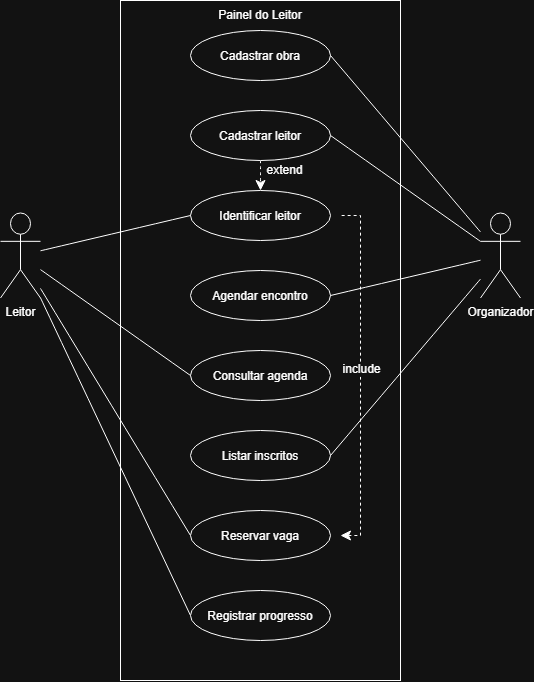

The diagram above was exported from draw.io. Its source (the exported page's mxGraphModel, read from the mxfile embedded in the PNG):
<mxGraphModel dx="796" dy="720" grid="1" gridSize="10" guides="1" tooltips="1" connect="1" arrows="1" fold="1" page="1" pageScale="1" pageWidth="827" pageHeight="1169" math="0" shadow="0">
  <root>
    <mxCell id="0" />
    <mxCell id="1" parent="0" />
    <mxCell id="tbxIg3sPf-1bWO42_r4A-1" parent="1" style="rounded=0;whiteSpace=wrap;html=1;" value="" vertex="1">
      <mxGeometry height="680" width="280" x="360" y="140" as="geometry" />
    </mxCell>
    <mxCell id="tbxIg3sPf-1bWO42_r4A-2" parent="1" style="ellipse;whiteSpace=wrap;html=1;shapeInside=1;" value="Cadastrar obra" vertex="1">
      <mxGeometry height="50" width="140" x="430" y="170" as="geometry" />
    </mxCell>
    <mxCell id="1WiNwVZAc8I-64O6YWYe-17" edge="1" parent="1" source="tbxIg3sPf-1bWO42_r4A-3" style="edgeStyle=none;curved=1;rounded=0;curveGeometry=1;orthogonalLoop=1;jettySize=auto;html=1;entryX=0.5;entryY=0;entryDx=0;entryDy=0;fontSize=12;defaultLabelBackgroundColor=page;startSize=8;endSize=8;dashed=1;" target="tbxIg3sPf-1bWO42_r4A-4">
      <mxGeometry relative="1" as="geometry" />
    </mxCell>
    <mxCell id="1WiNwVZAc8I-64O6YWYe-18" connectable="0" parent="1WiNwVZAc8I-64O6YWYe-17" style="edgeLabel;html=1;align=center;verticalAlign=middle;resizable=0;points=[];inheritText=1;fontSize=12;defaultLabelBackgroundColor=page;" value="extend" vertex="1">
      <mxGeometry relative="1" x="-0.1733" y="1" as="geometry">
        <mxPoint x="22" y="-3" as="offset" />
      </mxGeometry>
    </mxCell>
    <mxCell id="tbxIg3sPf-1bWO42_r4A-3" parent="1" style="ellipse;whiteSpace=wrap;html=1;shapeInside=1;" value="Cadastrar leitor" vertex="1">
      <mxGeometry height="50" width="140" x="430" y="250" as="geometry" />
    </mxCell>
    <mxCell id="tbxIg3sPf-1bWO42_r4A-4" parent="1" style="ellipse;whiteSpace=wrap;html=1;shapeInside=1;" value="Identificar leitor" vertex="1">
      <mxGeometry height="50" width="140" x="430" y="330" as="geometry" />
    </mxCell>
    <mxCell id="tbxIg3sPf-1bWO42_r4A-5" parent="1" style="ellipse;whiteSpace=wrap;html=1;shapeInside=1;" value="Agendar encontro" vertex="1">
      <mxGeometry height="50" width="140" x="430" y="410" as="geometry" />
    </mxCell>
    <mxCell id="tbxIg3sPf-1bWO42_r4A-6" parent="1" style="ellipse;whiteSpace=wrap;html=1;shapeInside=1;" value="Consultar agenda" vertex="1">
      <mxGeometry height="50" width="140" x="430" y="490" as="geometry" />
    </mxCell>
    <mxCell id="tbxIg3sPf-1bWO42_r4A-7" parent="1" style="ellipse;whiteSpace=wrap;html=1;shapeInside=1;" value="Listar inscritos" vertex="1">
      <mxGeometry height="50" width="140" x="430" y="570" as="geometry" />
    </mxCell>
    <mxCell id="tbxIg3sPf-1bWO42_r4A-8" parent="1" style="text;html=1;whiteSpace=wrap;strokeColor=none;fillColor=none;align=center;verticalAlign=middle;rounded=0;" value="Painel do Leitor" vertex="1">
      <mxGeometry height="30" width="100" x="450" y="140" as="geometry" />
    </mxCell>
    <mxCell id="1WiNwVZAc8I-64O6YWYe-3" edge="1" parent="1" source="tbxIg3sPf-1bWO42_r4A-12" style="edgeStyle=none;curved=1;rounded=0;curveGeometry=1;orthogonalLoop=1;jettySize=auto;html=1;entryX=0;entryY=0.5;entryDx=0;entryDy=0;fontSize=12;defaultLabelBackgroundColor=page;startSize=8;endSize=8;endArrow=none;endFill=0;" target="tbxIg3sPf-1bWO42_r4A-4">
      <mxGeometry relative="1" as="geometry" />
    </mxCell>
    <mxCell id="1WiNwVZAc8I-64O6YWYe-10" edge="1" parent="1" source="tbxIg3sPf-1bWO42_r4A-12" style="edgeStyle=none;curved=1;rounded=0;curveGeometry=1;orthogonalLoop=1;jettySize=auto;html=1;entryX=0;entryY=0.5;entryDx=0;entryDy=0;fontSize=12;defaultLabelBackgroundColor=page;startSize=8;endSize=8;endArrow=none;endFill=0;" target="1WiNwVZAc8I-64O6YWYe-8">
      <mxGeometry relative="1" as="geometry" />
    </mxCell>
    <mxCell id="1WiNwVZAc8I-64O6YWYe-11" edge="1" parent="1" source="tbxIg3sPf-1bWO42_r4A-12" style="edgeStyle=none;curved=1;rounded=0;curveGeometry=1;orthogonalLoop=1;jettySize=auto;html=1;entryX=0;entryY=0.5;entryDx=0;entryDy=0;fontSize=12;defaultLabelBackgroundColor=page;startSize=8;endSize=8;endArrow=none;endFill=0;" target="1WiNwVZAc8I-64O6YWYe-9">
      <mxGeometry relative="1" as="geometry" />
    </mxCell>
    <mxCell id="1WiNwVZAc8I-64O6YWYe-12" edge="1" parent="1" source="tbxIg3sPf-1bWO42_r4A-12" style="edgeStyle=none;curved=1;rounded=0;curveGeometry=1;orthogonalLoop=1;jettySize=auto;html=1;entryX=0;entryY=0.5;entryDx=0;entryDy=0;fontSize=12;defaultLabelBackgroundColor=page;startSize=8;endSize=8;endArrow=none;endFill=0;" target="tbxIg3sPf-1bWO42_r4A-6">
      <mxGeometry relative="1" as="geometry" />
    </mxCell>
    <mxCell id="tbxIg3sPf-1bWO42_r4A-12" parent="1" style="shape=umlActor;verticalLabelPosition=bottom;verticalAlign=top;html=1;outlineConnect=0;" value="Leitor" vertex="1">
      <mxGeometry height="85" width="40" x="240" y="352.5" as="geometry" />
    </mxCell>
    <mxCell id="1WiNwVZAc8I-64O6YWYe-5" edge="1" parent="1" source="tbxIg3sPf-1bWO42_r4A-16" style="edgeStyle=none;curved=1;rounded=0;curveGeometry=1;orthogonalLoop=1;jettySize=auto;html=1;entryX=1;entryY=0.5;entryDx=0;entryDy=0;fontSize=12;defaultLabelBackgroundColor=page;startSize=8;endSize=8;endArrow=none;endFill=0;" target="tbxIg3sPf-1bWO42_r4A-2">
      <mxGeometry relative="1" as="geometry" />
    </mxCell>
    <mxCell id="1WiNwVZAc8I-64O6YWYe-6" edge="1" parent="1" source="tbxIg3sPf-1bWO42_r4A-16" style="edgeStyle=none;curved=1;rounded=0;curveGeometry=1;orthogonalLoop=1;jettySize=auto;html=1;entryX=1;entryY=0.5;entryDx=0;entryDy=0;fontSize=12;defaultLabelBackgroundColor=page;startSize=8;endSize=8;endArrow=none;endFill=0;" target="tbxIg3sPf-1bWO42_r4A-3">
      <mxGeometry relative="1" as="geometry" />
    </mxCell>
    <mxCell id="1WiNwVZAc8I-64O6YWYe-13" edge="1" parent="1" source="tbxIg3sPf-1bWO42_r4A-16" style="edgeStyle=none;curved=1;rounded=0;curveGeometry=1;orthogonalLoop=1;jettySize=auto;html=1;entryX=1;entryY=0.5;entryDx=0;entryDy=0;fontSize=12;defaultLabelBackgroundColor=page;startSize=8;endSize=8;endArrow=none;endFill=0;" target="tbxIg3sPf-1bWO42_r4A-5">
      <mxGeometry relative="1" as="geometry" />
    </mxCell>
    <mxCell id="1WiNwVZAc8I-64O6YWYe-14" edge="1" parent="1" source="tbxIg3sPf-1bWO42_r4A-16" style="edgeStyle=none;curved=1;rounded=0;curveGeometry=1;orthogonalLoop=1;jettySize=auto;html=1;entryX=1;entryY=0.5;entryDx=0;entryDy=0;fontSize=12;defaultLabelBackgroundColor=page;startSize=8;endSize=8;endArrow=none;endFill=0;" target="tbxIg3sPf-1bWO42_r4A-7">
      <mxGeometry relative="1" as="geometry" />
    </mxCell>
    <mxCell id="tbxIg3sPf-1bWO42_r4A-16" parent="1" style="shape=umlActor;verticalLabelPosition=bottom;verticalAlign=top;html=1;outlineConnect=0;" value="Organizador" vertex="1">
      <mxGeometry height="85" width="40" x="720" y="352.5" as="geometry" />
    </mxCell>
    <mxCell id="1WiNwVZAc8I-64O6YWYe-15" edge="1" parent="1" style="edgeStyle=orthogonalEdgeStyle;rounded=0;orthogonalLoop=1;jettySize=auto;html=1;entryX=1;entryY=0.5;entryDx=0;entryDy=0;fontSize=12;defaultLabelBackgroundColor=page;startSize=8;endSize=8;dashed=1;endArrow=none;endFill=0;startArrow=classic;startFill=1;">
      <mxGeometry relative="1" as="geometry">
        <Array as="points">
          <mxPoint x="600" y="675" />
          <mxPoint x="600" y="355" />
        </Array>
        <mxPoint x="580" y="675" as="sourcePoint" />
        <mxPoint x="580" y="355" as="targetPoint" />
      </mxGeometry>
    </mxCell>
    <mxCell id="1WiNwVZAc8I-64O6YWYe-16" connectable="0" parent="1WiNwVZAc8I-64O6YWYe-15" style="edgeLabel;html=1;align=center;verticalAlign=middle;resizable=0;points=[];inheritText=1;fontSize=12;defaultLabelBackgroundColor=page;" value="include" vertex="1">
      <mxGeometry relative="1" x="0.0367" y="1" as="geometry">
        <mxPoint x="1" as="offset" />
      </mxGeometry>
    </mxCell>
    <mxCell id="1WiNwVZAc8I-64O6YWYe-8" parent="1" style="ellipse;whiteSpace=wrap;html=1;shapeInside=1;" value="Reservar vaga" vertex="1">
      <mxGeometry height="50" width="140" x="430" y="650" as="geometry" />
    </mxCell>
    <mxCell id="1WiNwVZAc8I-64O6YWYe-9" parent="1" style="ellipse;whiteSpace=wrap;html=1;shapeInside=1;" value="Registrar progresso" vertex="1">
      <mxGeometry height="50" width="140" x="430" y="730" as="geometry" />
    </mxCell>
  </root>
</mxGraphModel>